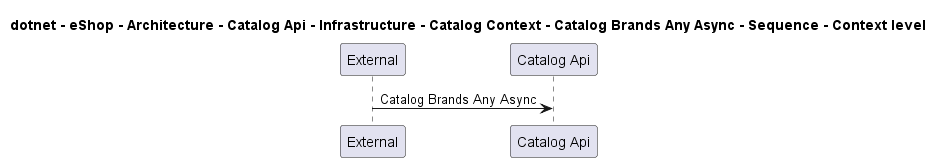

The diagram above was rendered by PlantUML. Its source (embedded in the PNG):
@startuml
!pragma layout smetana

title dotnet - eShop - Architecture - Catalog Api - Infrastructure - Catalog Context - Catalog Brands Any Async - Sequence - Context level

participant "External" as C4InterFlow.SoftwareSystems.ExternalSystem
participant "Catalog Api" as dotnet.eShop.Architecture.SoftwareSystems.CatalogApi

C4InterFlow.SoftwareSystems.ExternalSystem -> dotnet.eShop.Architecture.SoftwareSystems.CatalogApi : Catalog Brands Any Async


@enduml